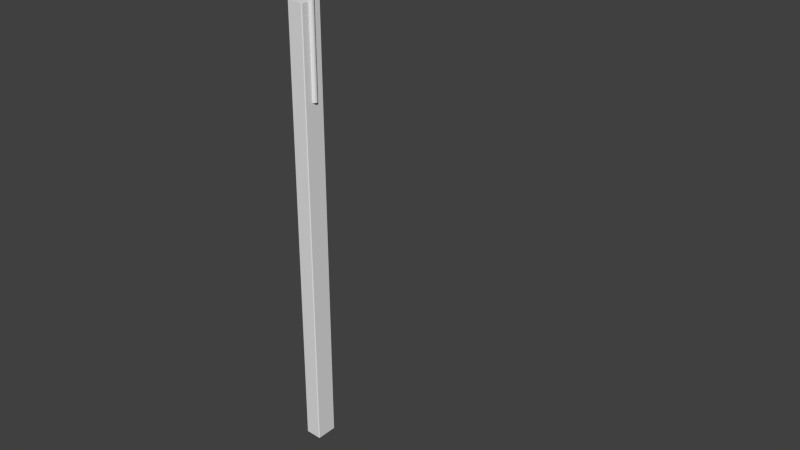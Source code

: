 # Source: lamp_post1.blend  (saved by Blender 2.70.0; exported with 4.5.12 LTS)
import bpy
from mathutils import Matrix  # noqa: F401  (used for matrix-valued properties, if any)

bpy.ops.wm.read_factory_settings(use_empty=True)
scene = bpy.context.scene
scene.name = 'Scene'

# ---- collections
col_collection_1 = bpy.data.collections.new('Collection 1'); scene.collection.children.link(col_collection_1)

# ---- materials (node trees are filled in below, after node groups)
mat_concrete = bpy.data.materials.new('concrete')
mat_concrete.alpha_threshold = 0.0
mat_concrete.use_transparent_shadow = False
mat_concrete.roughness = 0.5
mat_concrete.specular_intensity = 0.0
mat_concrete.line_color = (0.0, 0.0, 0.0, 1.0)
mat_metal = bpy.data.materials.new('metal')
mat_metal.alpha_threshold = 0.0
mat_metal.use_transparent_shadow = False
mat_metal.roughness = 0.5
mat_metal.specular_intensity = 0.172
mat_metal.line_color = (0.0, 0.0, 0.0, 1.0)
mat_lamp = bpy.data.materials.new('lamp')
mat_lamp.alpha_threshold = 0.0
mat_lamp.use_transparent_shadow = False
mat_lamp.roughness = 0.5
mat_lamp.specular_intensity = 1.0
mat_lamp.line_color = (0.0, 0.0, 0.0, 1.0)

# ---- material node trees

# ---- world
world_world = bpy.data.worlds.new('World'); scene.world = world_world
world_world.color = (0.05088, 0.05088, 0.05088)
world_world.use_sun_shadow = False
world_world.sun_shadow_jitter_overblur = 0.0
world_world.cycles.sampling_method = 'MANUAL'
world_world.cycles.sample_map_resolution = 256

# ---- meshes
me_cube = bpy.data.meshes.new('Cube')
me_cube.from_pydata([(-0.6186, 19.24, 1.39), (-1.143, 19.24, 1.382), (-1.493, 19.24, 1.371), (-1.616, 19.24, 1.357), (-1.016, 19.24, 1.358), (-0.7777, 19.24, 1.352), (-0.4209, 19.24, 1.348), (-0.5715, 19.48, 1.39), (-1.056, 19.69, 1.382), (-1.38, 19.83, 1.371), (-1.493, 19.88, 1.357), (-0.9388, 19.64, 1.358), (-0.7185, 19.55, 1.352), (-0.3889, 19.4, 1.348), (-0.4374, 19.69, 1.39), (-0.8082, 20.08, 1.382), (-1.056, 20.34, 1.371), (-1.143, 20.43, 1.357), (-0.7185, 19.98, 1.358), (-0.5499, 19.81, 1.352), (-0.2976, 19.55, 1.348), (-2.672e-07, 19.24, 1.346), (-0.2367, 19.83, 1.39), (-0.4374, 20.34, 1.382), (-0.5715, 20.67, 1.371), (-0.6186, 20.79, 1.357), (-0.3889, 20.21, 1.358), (-0.2976, 19.98, 1.352), (-0.1611, 19.64, 1.348), (-2.113e-07, 19.88, 1.39), (-1.149e-07, 20.43, 1.382), (-1.858e-08, 20.79, 1.371), (-1.858e-08, 20.92, 1.357), (-1.138e-07, 20.3, 1.358), (-1.794e-07, 20.05, 1.352), (-1.63e-07, 19.67, 1.348), (0.2367, 19.83, 1.39), (0.4374, 20.34, 1.382), (0.5715, 20.67, 1.371), (0.6186, 20.79, 1.357), (0.3889, 20.21, 1.358), (0.2976, 19.98, 1.352), (0.1611, 19.64, 1.348), (-4.166e-07, 19.24, 1.393), (0.4374, 19.69, 1.39), (0.8082, 20.08, 1.382), (1.056, 20.34, 1.371), (1.143, 20.43, 1.357), (0.7185, 19.98, 1.358), (0.5499, 19.81, 1.352), (0.2976, 19.55, 1.348), (0.5715, 19.48, 1.39), (1.056, 19.69, 1.382), (1.38, 19.83, 1.371), (1.493, 19.88, 1.357), (0.9388, 19.64, 1.358), (0.7185, 19.55, 1.352), (0.3889, 19.4, 1.348), (0.6186, 19.24, 1.39), (1.143, 19.24, 1.382), (1.493, 19.24, 1.371), (1.616, 19.24, 1.357), (1.016, 19.24, 1.358), (0.7777, 19.24, 1.352), (0.4209, 19.24, 1.348), (0.5715, 18.99, 1.39), (1.056, 18.78, 1.382), (1.38, 18.64, 1.371), (1.493, 18.59, 1.357), (0.9388, 18.83, 1.358), (0.7185, 18.92, 1.352), (0.3889, 19.07, 1.348), (0.4374, 18.78, 1.39), (0.8082, 18.39, 1.382), (1.056, 18.13, 1.371), (1.143, 18.04, 1.357), (0.7185, 18.49, 1.358), (0.5499, 18.66, 1.352), (0.2976, 18.92, 1.348), (0.2367, 18.64, 1.39), (0.4374, 18.13, 1.382), (0.5715, 17.8, 1.371), (0.6186, 17.68, 1.357), (0.3889, 18.26, 1.358), (0.2976, 18.49, 1.352), (0.1611, 18.83, 1.348), (-4.04e-07, 18.59, 1.39), (-7.893e-07, 18.04, 1.382), (-8.375e-07, 17.68, 1.371), (-9.82e-07, 17.55, 1.357), (-6.71e-07, 18.18, 1.358), (-6.383e-07, 18.42, 1.352), (-4.744e-07, 18.8, 1.348), (-0.2367, 18.64, 1.39), (-0.4374, 18.13, 1.382), (-0.5715, 17.8, 1.371), (-0.6186, 17.68, 1.357), (-0.3889, 18.26, 1.358), (-0.2976, 18.49, 1.352), (-0.1611, 18.83, 1.348), (-0.4374, 18.78, 1.39), (-0.8082, 18.39, 1.382), (-1.056, 18.13, 1.371), (-1.143, 18.04, 1.357), (-0.7185, 18.49, 1.358), (-0.5499, 18.66, 1.352), (-0.2976, 18.92, 1.348), (-0.5715, 18.99, 1.39), (-1.056, 18.78, 1.382), (-1.38, 18.64, 1.371), (-1.493, 18.59, 1.357), (-0.9388, 18.83, 1.358), (-0.7185, 18.92, 1.352), (-0.3889, 19.07, 1.348), (0.0, 1.225, 0.5989), (-1.838e-15, 19.78, 1.387), (0.1294, 1.189, 0.5989), (0.1294, 19.76, 1.389), (0.2241, 1.09, 0.5989), (0.2241, 19.69, 1.392), (0.2587, 0.9552, 0.5989), (0.2587, 19.6, 1.397), (0.2241, 0.8203, 0.5989), (0.2241, 19.5, 1.401), (0.1294, 0.7215, 0.5989), (0.1294, 19.44, 1.405), (3.907e-08, 0.6853, 0.5989), (3.907e-08, 19.41, 1.406), (-0.1294, 0.7215, 0.5989), (-0.1294, 19.44, 1.405), (-0.2241, 0.8203, 0.5989), (-0.2241, 19.5, 1.401), (-0.2587, 0.9552, 0.5989), (-0.2587, 19.6, 1.397), (-0.2241, 1.09, 0.5989), (-0.2241, 19.69, 1.392), (-0.1294, 1.189, 0.5989), (-0.1294, 19.76, 1.389), (-9.191e-16, 1.225, 1.105), (-1.838e-15, 1.439, 1.218), (-1.838e-15, 2.155, 1.293), (0.1294, 2.124, 1.294), (0.1294, 1.403, 1.218), (0.1294, 1.189, 1.105), (0.2241, 2.041, 1.297), (0.2241, 1.305, 1.219), (0.2241, 1.09, 1.105), (0.2587, 1.926, 1.3), (0.2587, 1.172, 1.22), (0.2587, 0.9552, 1.105), (0.2241, 1.812, 1.303), (0.2241, 1.038, 1.221), (0.2241, 0.8203, 1.105), (0.1294, 1.729, 1.306), (0.1294, 0.9401, 1.221), (0.1294, 0.7215, 1.105), (3.907e-08, 1.698, 1.307), (3.907e-08, 0.9043, 1.221), (3.907e-08, 0.6853, 1.105), (-0.1294, 1.729, 1.306), (-0.1294, 0.9401, 1.221), (-0.1294, 0.7215, 1.105), (-0.2241, 1.812, 1.303), (-0.2241, 1.038, 1.221), (-0.2241, 0.8203, 1.105), (-0.2587, 1.926, 1.3), (-0.2587, 1.172, 1.22), (-0.2587, 0.9552, 1.105), (-0.2241, 2.041, 1.297), (-0.2241, 1.305, 1.219), (-0.2241, 1.09, 1.105), (-0.1294, 2.124, 1.294), (-0.1294, 1.403, 1.218), (-0.1294, 1.189, 1.105), (-1.838e-15, 3.528, 1.355), (-2.757e-15, 5.082, 1.381), (0.1294, 3.503, 1.356), (0.1294, 5.062, 1.383), (0.2241, 3.433, 1.359), (0.2241, 5.006, 1.386), (0.2587, 3.338, 1.364), (0.2587, 4.93, 1.391), (0.2241, 3.243, 1.368), (0.2241, 4.853, 1.396), (0.1294, 3.173, 1.371), (0.1294, 4.797, 1.4), (3.907e-08, 3.148, 1.372), (3.907e-08, 4.777, 1.401), (-0.1294, 3.173, 1.371), (-0.1294, 4.797, 1.4), (-0.2241, 3.243, 1.368), (-0.2241, 4.853, 1.396), (-0.2587, 3.338, 1.364), (-0.2587, 4.93, 1.391), (-0.2241, 3.433, 1.359), (-0.2241, 5.006, 1.386), (-0.1294, 3.503, 1.356), (-0.1294, 5.062, 1.383), (0.9516, 0.9613, -1.0), (0.8026, -0.7771, -1.0), (-0.8026, -0.7771, -1.0), (-0.9516, 0.9613, -1.0), (0.9516, 0.9613, 1.0), (0.8026, -0.7771, 1.0), (-0.8026, -0.7771, 1.0), (-0.9516, 0.9613, 1.0), (0.9252, -0.6235, -1.0), (-0.9252, -0.6235, -1.0), (0.9252, -0.6235, 1.0), (-0.9252, -0.6235, 1.0), (-0.9895, 0.8508, -1.0), (-0.9895, 0.8508, 1.0), (0.9895, 0.8508, -1.0), (0.9895, 0.8508, 1.0)], [], [(6, 5, 12, 13), (5, 4, 11, 12), (4, 3, 10, 11), (3, 2, 9, 10), (2, 1, 8, 9), (1, 0, 7, 8), (13, 12, 19, 20), (12, 11, 18, 19), (11, 10, 17, 18), (10, 9, 16, 17), (9, 8, 15, 16), (8, 7, 14, 15), (20, 19, 27, 28), (19, 18, 26, 27), (18, 17, 25, 26), (17, 16, 24, 25), (16, 15, 23, 24), (15, 14, 22, 23), (28, 27, 34, 35), (27, 26, 33, 34), (26, 25, 32, 33), (25, 24, 31, 32), (24, 23, 30, 31), (23, 22, 29, 30), (35, 34, 41, 42), (34, 33, 40, 41), (33, 32, 39, 40), (32, 31, 38, 39), (31, 30, 37, 38), (30, 29, 36, 37), (42, 41, 49, 50), (41, 40, 48, 49), (40, 39, 47, 48), (39, 38, 46, 47), (38, 37, 45, 46), (37, 36, 44, 45), (50, 49, 56, 57), (49, 48, 55, 56), (48, 47, 54, 55), (47, 46, 53, 54), (46, 45, 52, 53), (45, 44, 51, 52), (57, 56, 63, 64), (56, 55, 62, 63), (55, 54, 61, 62), (54, 53, 60, 61), (53, 52, 59, 60), (52, 51, 58, 59), (64, 63, 70, 71), (63, 62, 69, 70), (62, 61, 68, 69), (61, 60, 67, 68), (60, 59, 66, 67), (59, 58, 65, 66), (71, 70, 77, 78), (70, 69, 76, 77), (69, 68, 75, 76), (68, 67, 74, 75), (67, 66, 73, 74), (66, 65, 72, 73), (78, 77, 84, 85), (77, 76, 83, 84), (76, 75, 82, 83), (75, 74, 81, 82), (74, 73, 80, 81), (73, 72, 79, 80), (85, 84, 91, 92), (84, 83, 90, 91), (83, 82, 89, 90), (82, 81, 88, 89), (81, 80, 87, 88), (80, 79, 86, 87), (92, 91, 98, 99), (91, 90, 97, 98), (90, 89, 96, 97), (89, 88, 95, 96), (88, 87, 94, 95), (87, 86, 93, 94), (99, 98, 105, 106), (98, 97, 104, 105), (97, 96, 103, 104), (96, 95, 102, 103), (95, 94, 101, 102), (94, 93, 100, 101), (106, 105, 112, 113), (105, 104, 111, 112), (104, 103, 110, 111), (103, 102, 109, 110), (102, 101, 108, 109), (101, 100, 107, 108), (21, 6, 13), (0, 43, 7), (21, 13, 20), (7, 43, 14), (21, 20, 28), (14, 43, 22), (21, 28, 35), (22, 43, 29), (21, 35, 42), (29, 43, 36), (21, 42, 50), (36, 43, 44), (21, 50, 57), (44, 43, 51), (21, 57, 64), (51, 43, 58), (21, 64, 71), (58, 43, 65), (21, 71, 78), (65, 43, 72), (21, 78, 85), (72, 43, 79), (21, 85, 92), (79, 43, 86), (21, 92, 99), (86, 43, 93), (21, 99, 106), (93, 43, 100), (21, 106, 113), (100, 43, 107), (21, 113, 6), (113, 112, 5, 6), (112, 111, 4, 5), (111, 110, 3, 4), (110, 109, 2, 3), (109, 108, 1, 2), (108, 107, 0, 1), (107, 43, 0), (175, 115, 117, 177), (177, 117, 119, 179), (179, 119, 121, 181), (181, 121, 123, 183), (183, 123, 125, 185), (185, 125, 127, 187), (187, 127, 129, 189), (189, 129, 131, 191), (191, 131, 133, 193), (193, 133, 135, 195), (117, 115, 137, 135, 133, 131, 129, 127, 125, 123, 121, 119), (197, 137, 115, 175), (195, 135, 137, 197), (114, 116, 118, 120, 122, 124, 126, 128, 130, 132, 134, 136), (114, 138, 143, 116), (138, 139, 142, 143), (139, 140, 141, 142), (116, 143, 146, 118), (143, 142, 145, 146), (142, 141, 144, 145), (118, 146, 149, 120), (146, 145, 148, 149), (145, 144, 147, 148), (120, 149, 152, 122), (149, 148, 151, 152), (148, 147, 150, 151), (122, 152, 155, 124), (152, 151, 154, 155), (151, 150, 153, 154), (124, 155, 158, 126), (155, 154, 157, 158), (154, 153, 156, 157), (126, 158, 161, 128), (158, 157, 160, 161), (157, 156, 159, 160), (128, 161, 164, 130), (161, 160, 163, 164), (160, 159, 162, 163), (130, 164, 167, 132), (164, 163, 166, 167), (163, 162, 165, 166), (132, 167, 170, 134), (167, 166, 169, 170), (166, 165, 168, 169), (136, 173, 138, 114), (173, 172, 139, 138), (172, 171, 140, 139), (134, 170, 173, 136), (170, 169, 172, 173), (169, 168, 171, 172), (140, 174, 176, 141), (174, 175, 177, 176), (141, 176, 178, 144), (176, 177, 179, 178), (144, 178, 180, 147), (178, 179, 181, 180), (147, 180, 182, 150), (180, 181, 183, 182), (150, 182, 184, 153), (182, 183, 185, 184), (153, 184, 186, 156), (184, 185, 187, 186), (156, 186, 188, 159), (186, 187, 189, 188), (159, 188, 190, 162), (188, 189, 191, 190), (162, 190, 192, 165), (190, 191, 193, 192), (165, 192, 194, 168), (192, 193, 195, 194), (171, 196, 174, 140), (196, 197, 175, 174), (168, 194, 196, 171), (194, 195, 197, 196), (206, 199, 200, 207), (208, 209, 204, 203), (206, 208, 203, 199), (199, 203, 204, 200), (210, 211, 205, 201), (202, 198, 201, 205), (212, 206, 207, 210), (213, 211, 209, 208), (212, 213, 208, 206), (200, 204, 209, 207), (207, 209, 211, 210), (198, 212, 210, 201), (202, 205, 211, 213), (198, 202, 213, 212)])
me_cube.polygons.foreach_set('material_index', [2, 2, 2, 1, 1, 1, 2, 2, 2, 1, 1, 1, 2, 2, 2, 1, 1, 1, 2, 2, 2, 1, 1, 1, 2, 2, 2, 1, 1, 1, 2, 2, 2, 1, 1, 1, 2, 2, 2, 1, 1, 1, 2, 2, 2, 1, 1, 1, 2, 2, 2, 1, 1, 1, 2, 2, 2, 1, 1, 1, 2, 2, 2, 1, 1, 1, 2, 2, 2, 1, 1, 1, 2, 2, 2, 1, 1, 1, 2, 2, 2, 1, 1, 1, 2, 2, 2, 1, 1, 1, 2, 1, 2, 1, 2, 1, 2, 1, 2, 1, 2, 1, 2, 1, 2, 1, 2, 1, 2, 1, 2, 1, 2, 1, 2, 1, 2, 1, 2, 1, 2, 2, 2, 2, 1, 1, 1, 1, 1, 1, 1, 1, 1, 1, 1, 1, 1, 1, 1, 1, 1, 1, 1, 1, 1, 1, 1, 1, 1, 1, 1, 1, 1, 1, 1, 1, 1, 1, 1, 1, 1, 1, 1, 1, 1, 1, 1, 1, 1, 1, 1, 1, 1, 1, 1, 1, 1, 1, 1, 1, 1, 1, 1, 1, 1, 1, 1, 1, 1, 1, 1, 1, 1, 1, 1, 1, 1, 1, 1, 1, 1, 1, 0, 0, 0, 0, 0, 0, 0, 0, 0, 0, 0, 0, 0, 0])
_uv = me_cube.uv_layers.new(name='UVMap')
_uv.uv.foreach_set('vector', [0.0, 0.0, 1.0, 0.0, 1.0, 1.0, 0.0, 1.0, 0.0, 0.0, 1.0, 0.0, 1.0, 1.0, 0.0, 1.0, 0.0, 0.0, 1.0, 0.0, 1.0, 1.0, 0.0, 1.0, 1.008, -1.62, 0.9504, -1.609, 0.8444, -1.877, 0.8931, -1.909, 0.9504, -1.609, 0.7871, -1.578, 0.706, -1.783, 0.8444, -1.877, 0.7871, -1.578, 0.5427, -1.531, 0.4988, -1.642, 0.706, -1.783, 0.0, 0.0, 1.0, 0.0, 1.0, 1.0, 0.0, 1.0, 0.0, 0.0, 1.0, 0.0, 1.0, 1.0, 0.0, 1.0, 0.0, 0.0, 1.0, 0.0, 1.0, 1.0, 0.0, 1.0, 0.8931, -1.909, 0.8444, -1.877, 0.6487, -2.083, 0.6812, -2.133, 0.8444, -1.877, 0.706, -1.783, 0.5562, -1.941, 0.6487, -2.083, 0.706, -1.783, 0.4988, -1.642, 0.4178, -1.728, 0.5562, -1.941, 0.0, 0.0, 1.0, 0.0, 1.0, 1.0, 0.0, 1.0, 0.0, 0.0, 1.0, 0.0, 1.0, 1.0, 0.0, 1.0, 0.0, 0.0, 1.0, 0.0, 1.0, 1.0, 0.0, 1.0, 0.6812, -2.133, 0.6487, -2.083, 0.3929, -2.198, 0.4044, -2.257, 0.6487, -2.083, 0.5562, -1.941, 0.3604, -2.028, 0.3929, -2.198, 0.5562, -1.941, 0.4178, -1.728, 0.3118, -1.775, 0.3604, -2.028, 0.0, 0.0, 1.0, 0.0, 1.0, 1.0, 0.0, 1.0, 0.0, 0.0, 1.0, 0.0, 1.0, 1.0, 0.0, 1.0, 0.0, 0.0, 1.0, 0.0, 1.0, 1.0, 0.0, 1.0, 0.4044, -2.257, 0.3929, -2.198, 0.1161, -2.202, 0.1047, -2.262, 0.3929, -2.198, 0.3604, -2.028, 0.1486, -2.032, 0.1161, -2.202, 0.3604, -2.028, 0.3118, -1.775, 0.1971, -1.777, 0.1486, -2.032, 0.0, 0.0, 1.0, 0.0, 1.0, 1.0, 0.0, 1.0, 0.0, 0.0, 1.0, 0.0, 1.0, 1.0, 0.0, 1.0, 0.0, 0.0, 1.0, 0.0, 1.0, 1.0, 0.0, 1.0, 0.1047, -2.262, 0.1161, -2.202, -0.1397, -2.096, -0.1721, -2.147, 0.1161, -2.202, 0.1486, -2.032, -0.04719, -1.951, -0.1397, -2.096, 0.1486, -2.032, 0.1971, -1.777, 0.09121, -1.733, -0.04719, -1.951, 0.0, 0.0, 1.0, 0.0, 1.0, 1.0, 0.0, 1.0, 0.0, 0.0, 1.0, 0.0, 1.0, 1.0, 0.0, 1.0, 0.0, 0.0, 1.0, 0.0, 1.0, 1.0, 0.0, 1.0, -0.1721, -2.147, -0.1397, -2.096, -0.3354, -1.896, -0.384, -1.93, -0.1397, -2.096, -0.04719, -1.951, -0.197, -1.797, -0.3354, -1.896, -0.04719, -1.951, 0.09121, -1.733, 0.01013, -1.65, -0.197, -1.797, 0.0, 0.0, 1.0, 0.0, 1.0, 1.0, 0.0, 1.0, 0.0, 0.0, 1.0, 0.0, 1.0, 1.0, 0.0, 1.0, 0.0, 0.0, 1.0, 0.0, 1.0, 1.0, 0.0, 1.0, -0.384, -1.93, -0.3354, -1.896, -0.4413, -1.631, -0.4986, -1.644, -0.3354, -1.896, -0.197, -1.797, -0.2781, -1.595, -0.4413, -1.631, -0.197, -1.797, 0.01013, -1.65, -0.03375, -1.541, -0.2781, -1.595, 0.0, 0.0, 1.0, 0.0, 1.0, 1.0, 0.0, 1.0, 0.0, 0.0, 1.0, 0.0, 1.0, 1.0, 0.0, 1.0, 0.0, 0.0, 1.0, 0.0, 1.0, 1.0, 0.0, 1.0, -0.4986, -1.644, -0.4413, -1.631, -0.4413, -1.343, -0.4986, -1.332, -0.4413, -1.631, -0.2781, -1.595, -0.2781, -1.375, -0.4413, -1.343, -0.2781, -1.595, -0.03375, -1.541, -0.03375, -1.421, -0.2781, -1.375, 0.0, 0.0, 1.0, 0.0, 1.0, 1.0, 0.0, 1.0, 0.0, 0.0, 1.0, 0.0, 1.0, 1.0, 0.0, 1.0, 0.0, 0.0, 1.0, 0.0, 1.0, 1.0, 0.0, 1.0, -0.4986, -1.332, -0.4413, -1.343, -0.3354, -1.076, -0.384, -1.043, -0.4413, -1.343, -0.2781, -1.375, -0.197, -1.17, -0.3354, -1.076, -0.2781, -1.375, -0.03375, -1.421, 0.01013, -1.311, -0.197, -1.17, 0.0, 0.0, 1.0, 0.0, 1.0, 1.0, 0.0, 1.0, 0.0, 0.0, 1.0, 0.0, 1.0, 1.0, 0.0, 1.0, 0.0, 0.0, 1.0, 0.0, 1.0, 1.0, 0.0, 1.0, -0.384, -1.043, -0.3354, -1.076, -0.1397, -0.8692, -0.1721, -0.819, -0.3354, -1.076, -0.197, -1.17, -0.04719, -1.012, -0.1397, -0.8692, -0.197, -1.17, 0.01013, -1.311, 0.09121, -1.225, -0.04719, -1.012, 0.0, 0.0, 1.0, 0.0, 1.0, 1.0, 0.0, 1.0, 0.0, 0.0, 1.0, 0.0, 1.0, 1.0, 0.0, 1.0, 0.0, 0.0, 1.0, 0.0, 1.0, 1.0, 0.0, 1.0, -0.1721, -0.819, -0.1397, -0.8692, 0.1161, -0.7549, 0.1047, -0.6953, -0.1397, -0.8692, -0.04719, -1.012, 0.1486, -0.9242, 0.1161, -0.7549, -0.04719, -1.012, 0.09121, -1.225, 0.1971, -1.178, 0.1486, -0.9242, 0.0, 0.0, 1.0, 0.0, 1.0, 1.0, 0.0, 1.0, 0.0, 0.0, 1.0, 0.0, 1.0, 1.0, 0.0, 1.0, 0.0, 0.0, 1.0, 0.0, 1.0, 1.0, 0.0, 1.0, 0.1047, -0.6953, 0.1161, -0.7549, 0.3929, -0.7504, 0.4044, -0.6905, 0.1161, -0.7549, 0.1486, -0.9242, 0.3604, -0.9208, 0.3929, -0.7504, 0.1486, -0.9242, 0.1971, -1.178, 0.3118, -1.176, 0.3604, -0.9208, 0.0, 0.0, 1.0, 0.0, 1.0, 1.0, 0.0, 1.0, 0.0, 0.0, 1.0, 0.0, 1.0, 1.0, 0.0, 1.0, 0.0, 0.0, 1.0, 0.0, 1.0, 1.0, 0.0, 1.0, 0.4044, -0.6905, 0.3929, -0.7504, 0.6487, -0.8565, 0.6812, -0.8053, 0.3929, -0.7504, 0.3604, -0.9208, 0.5562, -1.002, 0.6487, -0.8565, 0.3604, -0.9208, 0.3118, -1.176, 0.4178, -1.22, 0.5562, -1.002, 0.0, 0.0, 1.0, 0.0, 1.0, 1.0, 0.0, 1.0, 0.0, 0.0, 1.0, 0.0, 1.0, 1.0, 0.0, 1.0, 0.0, 0.0, 1.0, 0.0, 1.0, 1.0, 0.0, 1.0, 0.6812, -0.8053, 0.6487, -0.8565, 0.8444, -1.057, 0.8931, -1.022, 0.6487, -0.8565, 0.5562, -1.002, 0.706, -1.155, 0.8444, -1.057, 0.5562, -1.002, 0.4178, -1.22, 0.4988, -1.303, 0.706, -1.155, 0.0, 0.0, 1.0, 0.0, 1.0, 1.0, 0.0, 1.0, 0.0, 0.0, 1.0, 0.0, 1.0, 1.0, 0.0, 1.0, 0.0, 0.0, 1.0, 0.0, 1.0, 1.0, 0.0, 1.0, 0.8931, -1.022, 0.8444, -1.057, 0.9504, -1.321, 1.008, -1.308, 0.8444, -1.057, 0.706, -1.155, 0.7871, -1.358, 0.9504, -1.321, 0.706, -1.155, 0.4988, -1.303, 0.5427, -1.412, 0.7871, -1.358, 0.0, 0.0, 1.0, 0.0, 1.0, 1.0, 0.5427, -1.531, 0.2545, -1.476, 0.4988, -1.642, 0.0, 0.0, 1.0, 0.0, 1.0, 1.0, 0.4988, -1.642, 0.2545, -1.476, 0.4178, -1.728, 0.0, 0.0, 1.0, 0.0, 1.0, 1.0, 0.4178, -1.728, 0.2545, -1.476, 0.3118, -1.775, 0.0, 0.0, 1.0, 0.0, 1.0, 1.0, 0.3118, -1.775, 0.2545, -1.476, 0.1971, -1.777, 0.0, 0.0, 1.0, 0.0, 1.0, 1.0, 0.1971, -1.777, 0.2545, -1.476, 0.09121, -1.733, 0.0, 0.0, 1.0, 0.0, 1.0, 1.0, 0.09121, -1.733, 0.2545, -1.476, 0.01013, -1.65, 0.0, 0.0, 1.0, 0.0, 1.0, 1.0, 0.01013, -1.65, 0.2545, -1.476, -0.03375, -1.541, 0.0, 0.0, 1.0, 0.0, 1.0, 1.0, -0.03375, -1.541, 0.2545, -1.476, -0.03375, -1.421, 0.0, 0.0, 1.0, 0.0, 1.0, 1.0, -0.03375, -1.421, 0.2545, -1.476, 0.01013, -1.311, 0.0, 0.0, 1.0, 0.0, 1.0, 1.0, 0.01013, -1.311, 0.2545, -1.476, 0.09121, -1.225, 0.0, 0.0, 1.0, 0.0, 1.0, 1.0, 0.09121, -1.225, 0.2545, -1.476, 0.1971, -1.178, 0.0, 0.0, 1.0, 0.0, 1.0, 1.0, 0.1971, -1.178, 0.2545, -1.476, 0.3118, -1.176, 0.0, 0.0, 1.0, 0.0, 1.0, 1.0, 0.3118, -1.176, 0.2545, -1.476, 0.4178, -1.22, 0.0, 0.0, 1.0, 0.0, 1.0, 1.0, 0.4178, -1.22, 0.2545, -1.476, 0.4988, -1.303, 0.0, 0.0, 1.0, 0.0, 1.0, 1.0, 0.4988, -1.303, 0.2545, -1.476, 0.5427, -1.412, 0.0, 0.0, 1.0, 0.0, 1.0, 1.0, 0.0, 0.0, 1.0, 0.0, 1.0, 1.0, 0.0, 1.0, 0.0, 0.0, 1.0, 0.0, 1.0, 1.0, 0.0, 1.0, 0.0, 0.0, 1.0, 0.0, 1.0, 1.0, 0.0, 1.0, 1.008, -1.308, 0.9504, -1.321, 0.9504, -1.609, 1.008, -1.62, 0.9504, -1.321, 0.7871, -1.358, 0.7871, -1.578, 0.9504, -1.609, 0.7871, -1.358, 0.5427, -1.412, 0.5427, -1.531, 0.7871, -1.578, 0.5427, -1.412, 0.2545, -1.476, 0.5427, -1.531, 1.376, -0.3633, 1.376, 6.591, 1.315, 6.579, 1.315, -0.3729, 1.315, -0.3729, 1.315, 6.579, 1.27, 6.548, 1.27, -0.3993, 1.27, -0.3993, 1.27, 6.548, 1.253, 6.504, 1.253, -0.4353, 1.253, -0.2459, 1.253, 6.71, 1.237, 6.667, 1.237, -0.2821, 1.237, -0.2821, 1.237, 6.667, 1.192, 6.635, 1.192, -0.3086, 1.192, -0.3086, 1.192, 6.635, 1.13, 6.623, 1.13, -0.3183, 1.13, -0.3183, 1.13, 6.623, 1.069, 6.635, 1.069, -0.3086, 1.069, -0.3086, 1.069, 6.635, 1.024, 6.667, 1.024, -0.2821, 1.024, -0.2821, 1.024, 6.667, 1.008, 6.71, 1.008, -0.2459, 1.499, -0.4353, 1.499, 6.504, 1.482, 6.548, 1.482, -0.3993, 1.192, 6.786, 1.13, 6.797, 1.069, 6.786, 1.024, 6.754, 1.008, 6.71, 1.024, 6.667, 1.069, 6.635, 1.13, 6.623, 1.192, 6.635, 1.237, 6.667, 1.253, 6.71, 1.237, 6.754, 1.437, -0.3729, 1.437, 6.579, 1.376, 6.591, 1.376, -0.3633, 1.482, -0.3993, 1.482, 6.548, 1.437, 6.579, 1.437, -0.3729, 0.454, -1.122, 0.4352, -1.116, 0.4323, -1.11, 0.4479, -1.105, 0.4789, -1.103, 0.5164, -1.104, 0.5481, -1.109, 0.5647, -1.115, 0.5628, -1.121, 0.5446, -1.126, 0.5158, -1.128, 0.4832, -1.126, 0.454, -1.122, 0.5522, 0.8299, 0.5428, 0.836, 0.4352, -1.116, 0.5522, 0.8299, 0.5438, 1.26, 0.5352, 1.267, 0.5428, 0.836, 0.5438, 1.26, 0.4913, 1.533, 0.4825, 1.542, 0.5352, 1.267, 0.4352, -1.116, 0.5428, 0.836, 0.5435, 0.8423, 0.4323, -1.11, 0.5428, 0.836, 0.5352, 1.267, 0.5357, 1.276, 0.5435, 0.8423, 0.5352, 1.267, 0.4825, 1.542, 0.4811, 1.558, 0.5357, 1.276, 0.4323, -1.11, 0.5435, 0.8423, 0.5547, 0.8471, 0.4479, -1.105, 0.5435, 0.8423, 0.5357, 1.276, 0.5455, 1.284, 0.5547, 0.8471, 0.5357, 1.276, 0.4811, 1.558, 0.4878, 1.575, 0.5455, 1.284, 0.4479, -1.105, 0.5547, 0.8471, 0.5737, 0.8491, 0.4789, -1.103, 0.5547, 0.8471, 0.5455, 1.284, 0.5624, 1.29, 0.5737, 0.8491, 0.5455, 1.284, 0.4878, 1.575, 0.5008, 1.59, 0.5624, 1.29, 0.4789, -1.103, 0.5737, 0.8491, 0.5951, 0.8478, 0.5164, -1.104, 0.5737, 0.8491, 0.5624, 1.29, 0.5814, 1.291, 0.5951, 0.8478, 0.5624, 1.29, 0.5008, 1.59, 0.5166, 1.598, 0.5814, 1.291, 0.4152, -1.104, 0.6465, 0.8478, 0.6974, 0.8436, 0.5084, -1.109, 0.6465, 0.8478, 0.6062, 1.291, 0.652, 1.288, 0.6974, 0.8436, 0.5462, 1.288, 0.4989, 1.608, 0.55, 1.602, 0.6019, 1.279, 0.5084, -1.109, 0.6974, 0.8436, 0.722, 0.8376, 0.5571, -1.115, 0.6974, 0.8436, 0.652, 1.288, 0.675, 1.281, 0.722, 0.8376, 0.6019, 1.279, 0.55, 1.602, 0.5746, 1.591, 0.6264, 1.27, 0.5571, -1.115, 0.722, 0.8376, 0.7151, 0.8313, 0.5514, -1.121, 0.722, 0.8376, 0.675, 1.281, 0.6698, 1.272, 0.7151, 0.8313, 0.6264, 1.27, 0.5746, 1.591, 0.5669, 1.575, 0.6145, 1.262, 0.5514, -1.121, 0.7151, 0.8313, 0.6803, 0.8265, 0.4982, -1.126, 0.7151, 0.8313, 0.6698, 1.272, 0.6394, 1.264, 0.6803, 0.8265, 0.6145, 1.262, 0.5669, 1.575, 0.5301, 1.561, 0.571, 1.258, 0.5446, -1.126, 0.6066, 0.8265, 0.5886, 0.8244, 0.5158, -1.128, 0.6066, 0.8265, 0.5927, 1.264, 0.5767, 1.258, 0.5886, 0.8244, 0.5927, 1.264, 0.5323, 1.555, 0.5198, 1.54, 0.5767, 1.258, 0.4832, -1.126, 0.5689, 0.8257, 0.5522, 0.8299, 0.454, -1.122, 0.5689, 0.8257, 0.5589, 1.257, 0.5438, 1.26, 0.5522, 0.8299, 0.5589, 1.257, 0.5049, 1.532, 0.4913, 1.533, 0.5438, 1.26, 0.5158, -1.128, 0.5886, 0.8244, 0.5689, 0.8257, 0.4832, -1.126, 0.5886, 0.8244, 0.5767, 1.258, 0.5589, 1.257, 0.5689, 0.8257, 0.5767, 1.258, 0.5198, 1.54, 0.5049, 1.532, 0.5589, 1.257, 1.376, -1.752, 1.376, -1.1, 1.315, -1.112, 1.315, -1.766, 1.376, -1.1, 1.376, -0.3633, 1.315, -0.3729, 1.315, -1.112, 1.315, -1.766, 1.315, -1.112, 1.27, -1.144, 1.27, -1.805, 1.315, -1.112, 1.315, -0.3729, 1.27, -0.3993, 1.27, -1.144, 1.27, -1.805, 1.27, -1.144, 1.253, -1.189, 1.253, -1.859, 1.27, -1.144, 1.27, -0.3993, 1.253, -0.4353, 1.253, -1.189, 1.253, -1.671, 1.253, -1.001, 1.237, -1.046, 1.237, -1.725, 1.253, -1.001, 1.253, -0.2459, 1.237, -0.2821, 1.237, -1.046, 1.237, -1.725, 1.237, -1.046, 1.192, -1.079, 1.192, -1.765, 1.237, -1.046, 1.237, -0.2821, 1.192, -0.3086, 1.192, -1.079, 1.192, -1.765, 1.192, -1.079, 1.13, -1.091, 1.13, -1.779, 1.192, -1.079, 1.192, -0.3086, 1.13, -0.3183, 1.13, -1.091, 1.13, -1.779, 1.13, -1.091, 1.069, -1.079, 1.069, -1.765, 1.13, -1.091, 1.13, -0.3183, 1.069, -0.3086, 1.069, -1.079, 1.069, -1.765, 1.069, -1.079, 1.024, -1.046, 1.024, -1.725, 1.069, -1.079, 1.069, -0.3086, 1.024, -0.2821, 1.024, -1.046, 1.024, -1.725, 1.024, -1.046, 1.008, -1.001, 1.008, -1.671, 1.024, -1.046, 1.024, -0.2821, 1.008, -0.2459, 1.008, -1.001, 1.499, -1.859, 1.499, -1.189, 1.482, -1.144, 1.482, -1.805, 1.499, -1.189, 1.499, -0.4353, 1.482, -0.3993, 1.482, -1.144, 1.437, -1.766, 1.437, -1.112, 1.376, -1.1, 1.376, -1.752, 1.437, -1.112, 1.437, -0.3729, 1.376, -0.3633, 1.376, -1.1, 1.482, -1.805, 1.482, -1.144, 1.437, -1.112, 1.437, -1.766, 1.482, -1.144, 1.482, -0.3993, 1.437, -0.3729, 1.437, -1.112, 0.5378, -3.983, 0.5717, -3.987, 0.7359, -4.198, 0.7267, -4.226, 0.5632, 5.164, 0.7664, 5.219, 0.7913, 5.179, 0.5874, 5.116, 0.5378, -3.983, 0.5632, 5.164, 0.602, 5.165, 0.5717, -3.987, 0.5717, -3.987, 0.602, 5.165, 0.7913, 5.179, 0.7359, -4.198, 0.519, -4.347, 0.5427, 5.183, 0.5194, 5.183, 0.4988, -4.35, 0.3008, 5.166, 0.3086, -4.094, 0.4988, -4.35, 0.5194, 5.183, 0.3209, -4.081, 0.5378, -3.983, 0.7267, -4.226, 0.519, -4.347, 0.3149, 5.165, 0.5354, 5.285, 0.781, 5.18, 0.5595, 5.009, 0.3209, -4.081, 0.3149, 5.165, 0.5632, 5.164, 0.5378, -3.983, 0.7359, -4.198, 0.7913, 5.179, 0.781, 5.18, 0.7267, -4.226, 0.7267, -4.226, 0.781, 5.18, 0.5427, 5.183, 0.519, -4.347, 0.3086, -4.094, 0.3209, -4.081, 0.519, -4.347, 0.4988, -4.35, 0.3008, 5.166, 0.5194, 5.216, 0.5427, 5.183, 0.3331, 5.136, 0.3086, -4.094, 0.3008, 5.166, 0.3149, 5.165, 0.3209, -4.081])
me_cube.materials.append(mat_concrete)
me_cube.materials.append(mat_metal)
me_cube.materials.append(mat_lamp)
me_cube.use_remesh_preserve_volume = False
me_cube.use_remesh_preserve_attributes = False
me_cube.use_mirror_vertex_groups = False
me_cube.update()

# ---- objects
ob_cube = bpy.data.objects.new('Cube', me_cube)

# ---- transforms, parenting, visibility, modifiers, constraints
ob_cube.location = (0.0, 0.0, 0.1977)
ob_cube.rotation_euler = (0.0, 0.0, -1.571)
ob_cube.scale = (0.009831, 0.009424, 0.1987)
ob_cube.lock_rotations_4d = False
ob_cube.empty_display_type = 'ARROWS'
ob_cube.lineart.crease_threshold = 0.0

# ---- collection membership
col_collection_1.objects.link(ob_cube)

# ---- scene / render settings (as saved in the file)
scene.frame_start = 1; scene.frame_end = 250; scene.frame_set(1)
scene.render.engine = 'BLENDER_EEVEE_NEXT'
scene.render.resolution_percentage = 50
scene.render.dither_intensity = 0.0
scene.cycles.use_denoising = False
scene.cycles.samples = 10
scene.cycles.sampling_pattern = 'TABULATED_SOBOL'
scene.cycles.light_sampling_threshold = 0.0
scene.cycles.use_adaptive_sampling = False
scene.cycles.use_light_tree = False
scene.cycles.blur_glossy = 0.0
scene.cycles.volume_bounces = 1
scene.cycles.pixel_filter_type = 'GAUSSIAN'
scene.cycles.sample_clamp_indirect = 0.0
scene.view_settings.view_transform = 'Standard'
bpy.context.view_layer.update()

# ---- added for rendering (the .blend has no active camera and no usable light): camera, sun
cam_auto = bpy.data.cameras.new('AutoCamera')
cam_auto.lens = 50.0
cam_auto.sensor_width = 36.0
cam_auto.clip_end = 1000.0
ob_auto_camera = bpy.data.objects.new('AutoCamera', cam_auto)
scene.collection.objects.link(ob_auto_camera)
ob_auto_camera.location = (0.576855, -0.57832, 0.623577)
ob_auto_camera.rotation_euler = (1.09748, -7.21219e-08, 0.694738)
scene.camera = ob_auto_camera
light_auto_sun = bpy.data.lights.new('AutoSun', 'SUN')
light_auto_sun.energy = 3.0
light_auto_sun.angle = 0.0523599
ob_auto_sun = bpy.data.objects.new('AutoSun', light_auto_sun)
scene.collection.objects.link(ob_auto_sun)
ob_auto_sun.rotation_euler = (0.872665, 0.174533, 0.523599)
bpy.context.view_layer.update()
